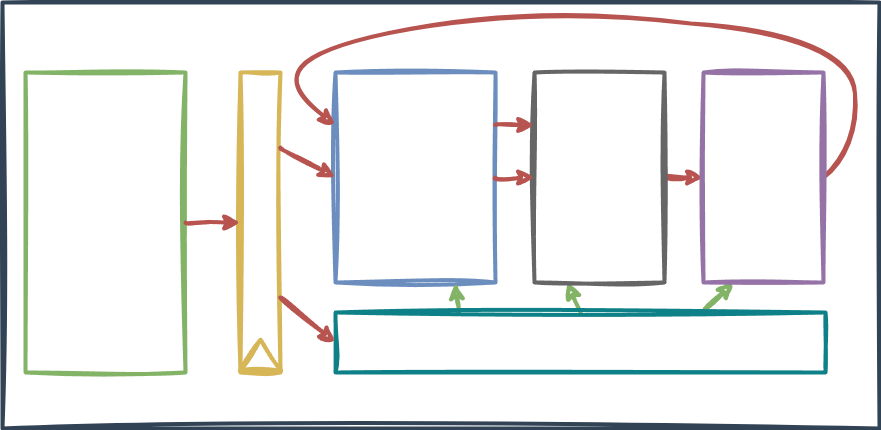

The diagram above was exported from draw.io. Its source (the exported page's mxGraphModel, read from the mxfile embedded in the PNG):
<mxGraphModel dx="1418" dy="1039" grid="0" gridSize="10" guides="1" tooltips="1" connect="1" arrows="1" fold="1" page="0" pageScale="1" pageWidth="827" pageHeight="1169" background="#000000" math="0" shadow="0">
  <root>
    <mxCell id="0" />
    <mxCell id="1" parent="0" />
    <mxCell id="2-LZ43RxkXAFq4VnlRE4-1" value="" style="whiteSpace=wrap;html=1;fontSize=16;fillColor=none;rounded=0;strokeColor=#314354;strokeWidth=4;fontColor=#ffffff;glass=0;shadow=0;sketch=1;curveFitting=1;jiggle=2;" vertex="1" parent="1">
      <mxGeometry x="-154" y="-28" width="877" height="426" as="geometry" />
    </mxCell>
    <mxCell id="2z0pDgaJTcDsD694820y-1" value="&lt;font face=&quot;Martian Mono&quot; style=&quot;font-size: 24px;&quot; color=&quot;#ffffff&quot;&gt;Getirme&lt;br&gt;Birimi&lt;/font&gt;" style="whiteSpace=wrap;html=1;fontSize=16;fillColor=none;strokeColor=#82b366;sketch=1;curveFitting=1;jiggle=2;strokeWidth=4;" vertex="1" parent="1">
      <mxGeometry x="-131" y="42" width="160" height="300" as="geometry" />
    </mxCell>
    <mxCell id="2z0pDgaJTcDsD694820y-2" value="" style="whiteSpace=wrap;html=1;fontSize=16;fillColor=none;strokeColor=#d6b656;sketch=1;curveFitting=1;jiggle=2;strokeWidth=4;" vertex="1" parent="1">
      <mxGeometry x="84" y="42" width="40" height="300" as="geometry" />
    </mxCell>
    <mxCell id="2z0pDgaJTcDsD694820y-3" value="" style="triangle;whiteSpace=wrap;html=1;fontSize=16;rotation=-90;aspect=fixed;fillColor=none;strokeColor=#d6b656;sketch=1;curveFitting=1;jiggle=2;strokeWidth=4;" vertex="1" parent="1">
      <mxGeometry x="88.5" y="304" width="31" height="41.33" as="geometry" />
    </mxCell>
    <mxCell id="2z0pDgaJTcDsD694820y-4" style="edgeStyle=none;curved=1;rounded=0;orthogonalLoop=1;jettySize=auto;html=1;exitX=1;exitY=0.5;exitDx=0;exitDy=0;entryX=0;entryY=0.5;entryDx=0;entryDy=0;fontSize=12;startSize=8;endSize=8;fillColor=#f8cecc;strokeColor=#b85450;sketch=1;curveFitting=1;jiggle=2;strokeWidth=4;" edge="1" parent="1" source="2z0pDgaJTcDsD694820y-1" target="2z0pDgaJTcDsD694820y-2">
      <mxGeometry relative="1" as="geometry" />
    </mxCell>
    <mxCell id="dqireJUl3MlIdV_UlAcv-1" value="&lt;font face=&quot;Martian Mono&quot; style=&quot;font-size: 24px;&quot; color=&quot;#ffffff&quot;&gt;Çözme&lt;br&gt;Birimi&lt;/font&gt;" style="whiteSpace=wrap;html=1;fontSize=16;fillColor=none;strokeColor=#6c8ebf;sketch=1;curveFitting=1;jiggle=2;strokeWidth=4;" vertex="1" parent="1">
      <mxGeometry x="179" y="42" width="160" height="210" as="geometry" />
    </mxCell>
    <mxCell id="QBERAE32CBKWDn7yT-b2-12" style="edgeStyle=none;curved=1;rounded=0;orthogonalLoop=1;jettySize=auto;html=1;exitX=0.25;exitY=0;exitDx=0;exitDy=0;entryX=0.75;entryY=1;entryDx=0;entryDy=0;fontSize=12;startSize=8;endSize=8;strokeWidth=4;fillColor=#d5e8d4;strokeColor=#82b366;sketch=1;curveFitting=1;jiggle=2;" edge="1" parent="1" source="QBERAE32CBKWDn7yT-b2-1" target="dqireJUl3MlIdV_UlAcv-1">
      <mxGeometry relative="1" as="geometry" />
    </mxCell>
    <mxCell id="QBERAE32CBKWDn7yT-b2-13" style="edgeStyle=none;curved=1;rounded=0;orthogonalLoop=1;jettySize=auto;html=1;exitX=0.5;exitY=0;exitDx=0;exitDy=0;entryX=0.25;entryY=1;entryDx=0;entryDy=0;fontSize=12;startSize=8;endSize=8;strokeWidth=4;fillColor=#d5e8d4;strokeColor=#82b366;sketch=1;curveFitting=1;jiggle=2;" edge="1" parent="1" source="QBERAE32CBKWDn7yT-b2-1" target="QBERAE32CBKWDn7yT-b2-3">
      <mxGeometry relative="1" as="geometry" />
    </mxCell>
    <mxCell id="QBERAE32CBKWDn7yT-b2-14" style="edgeStyle=none;curved=1;rounded=0;orthogonalLoop=1;jettySize=auto;html=1;exitX=0.75;exitY=0;exitDx=0;exitDy=0;entryX=0.25;entryY=1;entryDx=0;entryDy=0;fontSize=12;startSize=8;endSize=8;fillColor=#d5e8d4;strokeColor=#82b366;strokeWidth=4;sketch=1;curveFitting=1;jiggle=2;" edge="1" parent="1" source="QBERAE32CBKWDn7yT-b2-1" target="QBERAE32CBKWDn7yT-b2-9">
      <mxGeometry relative="1" as="geometry" />
    </mxCell>
    <mxCell id="QBERAE32CBKWDn7yT-b2-1" value="&lt;font face=&quot;Martian Mono&quot; color=&quot;#ffffff&quot;&gt;&lt;span style=&quot;font-size: 24px;&quot;&gt;Kontrol Birimi&lt;/span&gt;&lt;/font&gt;" style="whiteSpace=wrap;html=1;fontSize=16;fillColor=none;strokeColor=#0e8088;sketch=1;curveFitting=1;jiggle=2;strokeWidth=4;" vertex="1" parent="1">
      <mxGeometry x="179" y="282" width="490" height="60" as="geometry" />
    </mxCell>
    <mxCell id="QBERAE32CBKWDn7yT-b2-10" style="edgeStyle=none;curved=1;rounded=0;orthogonalLoop=1;jettySize=auto;html=1;exitX=1;exitY=0.5;exitDx=0;exitDy=0;entryX=0;entryY=0.5;entryDx=0;entryDy=0;fontSize=12;startSize=8;endSize=8;strokeWidth=4;fillColor=#f8cecc;strokeColor=#b85450;sketch=1;curveFitting=1;jiggle=2;" edge="1" parent="1" source="QBERAE32CBKWDn7yT-b2-3" target="QBERAE32CBKWDn7yT-b2-9">
      <mxGeometry relative="1" as="geometry" />
    </mxCell>
    <mxCell id="QBERAE32CBKWDn7yT-b2-3" value="&lt;font face=&quot;Martian Mono&quot; color=&quot;#ffffff&quot;&gt;&lt;span style=&quot;font-size: 24px;&quot;&gt;ALU&lt;/span&gt;&lt;/font&gt;" style="whiteSpace=wrap;html=1;fontSize=16;fillColor=none;strokeColor=#666666;sketch=1;curveFitting=1;jiggle=2;strokeWidth=4;fontColor=#333333;" vertex="1" parent="1">
      <mxGeometry x="378" y="42" width="130" height="210" as="geometry" />
    </mxCell>
    <mxCell id="QBERAE32CBKWDn7yT-b2-5" style="edgeStyle=none;curved=1;rounded=0;orthogonalLoop=1;jettySize=auto;html=1;exitX=1;exitY=0.5;exitDx=0;exitDy=0;entryX=0;entryY=0.5;entryDx=0;entryDy=0;fontSize=12;startSize=8;endSize=8;strokeWidth=4;fillColor=#f8cecc;strokeColor=#b85450;sketch=1;curveFitting=1;jiggle=2;" edge="1" parent="1" source="dqireJUl3MlIdV_UlAcv-1" target="QBERAE32CBKWDn7yT-b2-3">
      <mxGeometry relative="1" as="geometry" />
    </mxCell>
    <mxCell id="QBERAE32CBKWDn7yT-b2-4" style="edgeStyle=none;curved=1;rounded=0;orthogonalLoop=1;jettySize=auto;html=1;exitX=1;exitY=0.25;exitDx=0;exitDy=0;entryX=0;entryY=0.25;entryDx=0;entryDy=0;fontSize=12;startSize=8;endSize=8;fillColor=#f8cecc;strokeColor=#b85450;strokeWidth=4;sketch=1;curveFitting=1;jiggle=2;" edge="1" parent="1" source="dqireJUl3MlIdV_UlAcv-1" target="QBERAE32CBKWDn7yT-b2-3">
      <mxGeometry relative="1" as="geometry" />
    </mxCell>
    <mxCell id="dqireJUl3MlIdV_UlAcv-3" style="edgeStyle=none;curved=1;rounded=0;orthogonalLoop=1;jettySize=auto;html=1;exitX=1;exitY=0.25;exitDx=0;exitDy=0;entryX=0;entryY=0.5;entryDx=0;entryDy=0;fontSize=12;startSize=8;endSize=8;sketch=1;curveFitting=1;jiggle=2;fillColor=#f8cecc;strokeColor=#b85450;strokeWidth=4;" edge="1" parent="1" source="2z0pDgaJTcDsD694820y-2" target="dqireJUl3MlIdV_UlAcv-1">
      <mxGeometry relative="1" as="geometry" />
    </mxCell>
    <mxCell id="QBERAE32CBKWDn7yT-b2-2" style="edgeStyle=none;curved=1;rounded=0;orthogonalLoop=1;jettySize=auto;html=1;exitX=1;exitY=0.75;exitDx=0;exitDy=0;entryX=0;entryY=0.5;entryDx=0;entryDy=0;fontSize=12;startSize=8;endSize=8;fillColor=#f8cecc;strokeColor=#b85450;sketch=1;curveFitting=1;jiggle=2;strokeWidth=4;" edge="1" parent="1" source="2z0pDgaJTcDsD694820y-2" target="QBERAE32CBKWDn7yT-b2-1">
      <mxGeometry relative="1" as="geometry" />
    </mxCell>
    <mxCell id="QBERAE32CBKWDn7yT-b2-8" value="&lt;font style=&quot;font-size: 14px;&quot; face=&quot;Martian Mono&quot; color=&quot;#ffffff&quot;&gt;Boru Hattı Kaydedicisi&lt;/font&gt;" style="text;html=1;strokeColor=none;fillColor=none;align=center;verticalAlign=middle;whiteSpace=wrap;rounded=0;fontSize=16;rotation=-90;" vertex="1" parent="1">
      <mxGeometry x="-24.62" y="166" width="257.25" height="30" as="geometry" />
    </mxCell>
    <mxCell id="QBERAE32CBKWDn7yT-b2-11" style="edgeStyle=none;orthogonalLoop=1;jettySize=auto;html=1;exitX=1;exitY=0.5;exitDx=0;exitDy=0;entryX=0;entryY=0.25;entryDx=0;entryDy=0;fontSize=12;startSize=8;endSize=8;sketch=1;curveFitting=1;jiggle=2;strokeWidth=4;fillColor=#f8cecc;strokeColor=#b85450;curved=1;" edge="1" parent="1" source="QBERAE32CBKWDn7yT-b2-9" target="dqireJUl3MlIdV_UlAcv-1">
      <mxGeometry relative="1" as="geometry">
        <Array as="points">
          <mxPoint x="703" y="118" />
          <mxPoint x="694" y="8" />
          <mxPoint x="374" y="-22" />
          <mxPoint x="91" y="27" />
        </Array>
      </mxGeometry>
    </mxCell>
    <mxCell id="QBERAE32CBKWDn7yT-b2-9" value="&lt;font face=&quot;Martian Mono&quot; color=&quot;#ffffff&quot;&gt;&lt;span style=&quot;font-size: 24px;&quot;&gt;Geri&lt;br&gt;Yazma&lt;br&gt;Birimi&lt;br&gt;&lt;/span&gt;&lt;/font&gt;" style="whiteSpace=wrap;html=1;fontSize=16;fillColor=none;strokeColor=#9673a6;sketch=1;curveFitting=1;jiggle=2;strokeWidth=4;" vertex="1" parent="1">
      <mxGeometry x="547" y="42" width="120" height="210" as="geometry" />
    </mxCell>
    <mxCell id="2-LZ43RxkXAFq4VnlRE4-3" value="&lt;font style=&quot;font-size: 24px;&quot; face=&quot;Martian Mono&quot; color=&quot;#ffffff&quot;&gt;İşlemci&lt;/font&gt;" style="text;html=1;strokeColor=none;fillColor=none;align=center;verticalAlign=middle;whiteSpace=wrap;rounded=0;fontSize=16;" vertex="1" parent="1">
      <mxGeometry x="581" y="360" width="129" height="30" as="geometry" />
    </mxCell>
  </root>
</mxGraphModel>